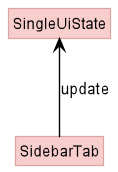

The diagram above was rendered by PlantUML. Its source (embedded in the PNG):
@startuml

!include style.puml
skinparam ClassFontColor #000000
skinparam ClassBorderColor #000000
skinparam arrowThickness 1.1
skinparam arrowColor #black
skinparam classBackgroundColor UI_COLOR
skinparam classBorderColor UI_COLOR_T1

class SingleUiState
class SidebarTab

SingleUiState <-- SidebarTab : update

class SingleUiState {
NewState
}



@enduml